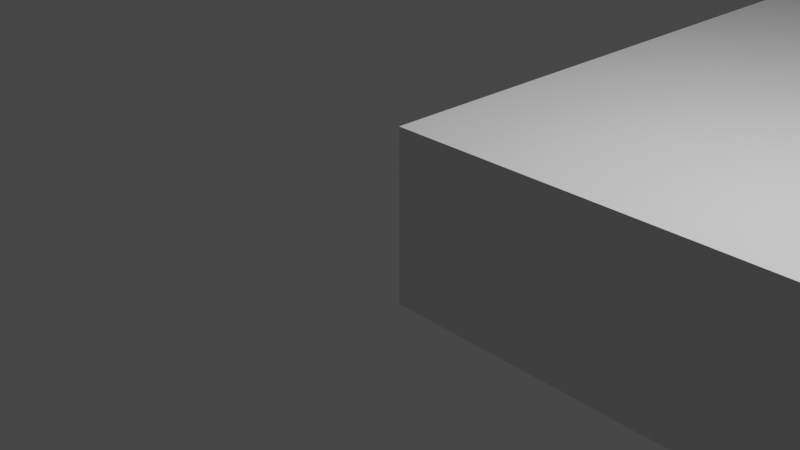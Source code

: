 # Source: bottom_pane.blend  (saved by Blender 2.93.21; exported with 4.5.12 LTS)
import bpy
from mathutils import Matrix  # noqa: F401  (used for matrix-valued properties, if any)

bpy.ops.wm.read_factory_settings(use_empty=True)
scene = bpy.context.scene
scene.name = 'Scene'

# ---- collections
col_collection = bpy.data.collections.new('Collection'); scene.collection.children.link(col_collection)

# ---- materials (node trees are filled in below, after node groups)
mat_material = bpy.data.materials.new('Material')
mat_material.alpha_threshold = 0.0
mat_material.use_transparent_shadow = False
mat_material.line_color = (0.0, 0.0, 0.0, 1.0)
mat_material_001 = bpy.data.materials.new('Material.001')
mat_material_001.alpha_threshold = 0.0
mat_material_001.use_transparent_shadow = False
mat_material_001.line_color = (0.0, 0.0, 0.0, 1.0)

# ---- material node trees
mat_material.use_nodes = True; mat_material.node_tree.nodes.clear()
_N = mat_material.node_tree.nodes; _L = mat_material.node_tree.links
n0 = _N.new('ShaderNodeOutputMaterial'); n0.name = 'Material Output'; n0.location = (300, 300)
n1 = _N.new('ShaderNodeBsdfPrincipled'); n1.name = 'Principled BSDF'; n1.location = (10, 300)
n1.distribution = 'GGX'
n1.subsurface_method = 'BURLEY'
n1.inputs[2].default_value = 0.4
n1.inputs[3].default_value = 1.45
n1.inputs[27].default_value = (0.0, 0.0, 0.0, 1.0)
n1.inputs[28].default_value = 1.0
_L.new(n1.outputs[0], n0.inputs[0])
n0.is_active_output = True
mat_material_001.use_nodes = True; mat_material_001.node_tree.nodes.clear()
_N = mat_material_001.node_tree.nodes; _L = mat_material_001.node_tree.links
n0 = _N.new('ShaderNodeOutputMaterial'); n0.name = 'Material Output'; n0.location = (300, 300)
n1 = _N.new('ShaderNodeBsdfPrincipled'); n1.name = 'Principled BSDF'; n1.location = (10, 300)
n1.distribution = 'GGX'
n1.subsurface_method = 'BURLEY'
n1.inputs[2].default_value = 0.4
n1.inputs[3].default_value = 1.45
n1.inputs[27].default_value = (0.0, 0.0, 0.0, 1.0)
n1.inputs[28].default_value = 1.0
_L.new(n1.outputs[0], n0.inputs[0])
n0.is_active_output = True

# ---- world
world_world = bpy.data.worlds.new('World'); scene.world = world_world
world_world.use_nodes = True; world_world.node_tree.nodes.clear()
_N = world_world.node_tree.nodes; _L = world_world.node_tree.links
n0 = _N.new('ShaderNodeOutputWorld'); n0.name = 'World Output'; n0.location = (300, 300)
n1 = _N.new('ShaderNodeBackground'); n1.name = 'Background'; n1.location = (10, 300)
n1.inputs[0].default_value = (0.05088, 0.05088, 0.05088, 1.0)
_L.new(n1.outputs[0], n0.inputs[0])
n0.is_active_output = True
world_world.color = (0.05088, 0.05088, 0.05088)
world_world.use_sun_shadow = False
world_world.sun_shadow_jitter_overblur = 0.0

# ---- cameras
cam_camera = bpy.data.cameras.new('Camera')
cam_camera.clip_end = 100.0
cam_camera.ortho_scale = 7.314

# ---- lights
light_light = bpy.data.lights.new('Light', 'POINT')
light_light.transmission_factor = 0.0
light_light.energy = 1000.0
light_light.shadow_soft_size = 0.1
light_light.shadow_maximum_resolution = 0.006
light_light.use_absolute_resolution = True

# ---- meshes
me_cube = bpy.data.meshes.new('Cube')
me_cube.from_pydata([(1.0, 1.0, 1.0), (1.0, 1.0, -1.0), (1.0, -1.0, 1.0), (1.0, -1.0, -1.0), (-1.0, 1.0, 1.0), (-1.0, 1.0, -1.0), (-1.0, -1.0, 1.0), (-1.0, -1.0, -1.0)], [], [(0, 4, 6, 2), (3, 2, 6, 7), (7, 6, 4, 5), (5, 1, 3, 7), (1, 0, 2, 3), (5, 4, 0, 1)])
_uv = me_cube.uv_layers.new(name='UVMap')
_uv.uv.foreach_set('vector', [0.625, 0.5, 0.875, 0.5, 0.875, 0.75, 0.625, 0.75, 0.375, 0.75, 0.625, 0.75, 0.625, 1.0, 0.375, 1.0, 0.375, 0.0, 0.625, 0.0, 0.625, 0.25, 0.375, 0.25, 0.125, 0.5, 0.375, 0.5, 0.375, 0.75, 0.125, 0.75, 0.375, 0.5, 0.625, 0.5, 0.625, 0.75, 0.375, 0.75, 0.375, 0.25, 0.625, 0.25, 0.625, 0.5, 0.375, 0.5])
me_cube.materials.append(mat_material)
me_cube.use_remesh_preserve_volume = False
me_cube.use_remesh_preserve_attributes = False
me_cube.use_mirror_vertex_groups = False
me_cube.update()
me_cube_001 = bpy.data.meshes.new('Cube.001')
me_cube_001.from_pydata([(-34.44, -1.0, -1.0), (-34.44, -1.0, 1.0), (-1.0, 1.0, -1.0), (-1.0, 1.0, 1.0), (1.0, -1.0, -1.0), (1.0, -1.0, 1.0), (1.0, 1.0, -1.0), (1.0, 1.0, 1.0)], [], [(0, 1, 3, 2), (2, 3, 7, 6), (6, 7, 5, 4), (4, 5, 1, 0), (2, 6, 4, 0), (7, 3, 1, 5)])
_uv = me_cube_001.uv_layers.new(name='UVMap')
_uv.uv.foreach_set('vector', [0.375, 0.0, 0.625, 0.0, 0.625, 0.25, 0.375, 0.25, 0.375, 0.25, 0.625, 0.25, 0.625, 0.5, 0.375, 0.5, 0.375, 0.5, 0.625, 0.5, 0.625, 0.75, 0.375, 0.75, 0.375, 0.75, 0.625, 0.75, 0.625, 1.0, 0.375, 1.0, 0.125, 0.5, 0.375, 0.5, 0.375, 0.75, 0.125, 0.75, 0.625, 0.5, 0.875, 0.5, 0.875, 0.75, 0.625, 0.75])
me_cube_001.use_remesh_fix_poles = True
me_cube_001.use_remesh_preserve_attributes = False
me_cube_001.update()
me_cube_002 = bpy.data.meshes.new('Cube.002')
me_cube_002.from_pydata([(1.0, 1.0, 1.0), (1.0, 1.0, -1.0), (1.0, -1.0, 1.0), (1.0, -1.0, -1.0), (-1.0, 1.0, 1.0), (-1.0, 1.0, -1.0), (-1.0, -1.0, 1.0), (-1.0, -1.0, -1.0)], [], [(0, 4, 6, 2), (3, 2, 6, 7), (7, 6, 4, 5), (5, 1, 3, 7), (1, 0, 2, 3), (5, 4, 0, 1)])
_uv = me_cube_002.uv_layers.new(name='UVMap')
_uv.uv.foreach_set('vector', [0.625, 0.5, 0.875, 0.5, 0.875, 0.75, 0.625, 0.75, 0.375, 0.75, 0.625, 0.75, 0.625, 1.0, 0.375, 1.0, 0.375, 0.0, 0.625, 0.0, 0.625, 0.25, 0.375, 0.25, 0.125, 0.5, 0.375, 0.5, 0.375, 0.75, 0.125, 0.75, 0.375, 0.5, 0.625, 0.5, 0.625, 0.75, 0.375, 0.75, 0.375, 0.25, 0.625, 0.25, 0.625, 0.5, 0.375, 0.5])
me_cube_002.materials.append(mat_material_001)
me_cube_002.use_remesh_preserve_volume = False
me_cube_002.use_remesh_preserve_attributes = False
me_cube_002.use_mirror_vertex_groups = False
me_cube_002.update()

# ---- objects
ob_cube = bpy.data.objects.new('Cube', me_cube)
ob_light = bpy.data.objects.new('Light', light_light)
ob_camera = bpy.data.objects.new('Camera', cam_camera)
ob_cube_001 = bpy.data.objects.new('Cube.001', me_cube_001)
ob_cube_002 = bpy.data.objects.new('Cube.002', me_cube_002)

# ---- transforms, parenting, visibility, modifiers, constraints
ob_cube.location = (133.0, 63.5, 0.0)
ob_cube.scale = (133.0, 63.5, 1.0)
ob_cube.lock_rotations_4d = False
ob_cube.empty_display_type = 'ARROWS'
ob_cube.lineart.crease_threshold = 0.0
ob_light.location = (4.076, 1.005, 5.904)
ob_light.rotation_euler = (0.6503, 0.05522, 1.866)
ob_light.lock_rotations_4d = False
ob_light.empty_display_type = 'ARROWS'
ob_light.color = (0.0, 0.0, 0.0, 0.0)
ob_light.lineart.crease_threshold = 0.0
ob_camera.location = (7.359, -6.926, 4.958)
ob_camera.rotation_euler = (1.109, 0.0, 0.8149)
ob_camera.lock_rotations_4d = False
ob_camera.empty_display_type = 'ARROWS'
ob_camera.color = (0.0, 0.0, 0.0, 0.0)
ob_camera.display_type = 'WIRE'
ob_camera.lineart.crease_threshold = 0.0
ob_cube_001.location = (258.4, 130.7, 0.0)
ob_cube_001.scale = (7.5, 4.5, 1.0)
ob_cube_002.location = (141.5, -26.5, 0.0)
ob_cube_002.scale = (70.5, 26.5, 1.0)
ob_cube_002.lock_rotations_4d = False
ob_cube_002.empty_display_type = 'ARROWS'
ob_cube_002.lineart.crease_threshold = 0.0

# ---- collection membership
col_collection.objects.link(ob_cube)
col_collection.objects.link(ob_light)
col_collection.objects.link(ob_camera)
col_collection.objects.link(ob_cube_001)
col_collection.objects.link(ob_cube_002)

# ---- scene / render settings (as saved in the file)
scene.camera = ob_camera
scene.frame_start = 1; scene.frame_end = 250; scene.frame_set(1)
scene.render.engine = 'BLENDER_EEVEE_NEXT'
scene.cycles.use_denoising = False
scene.cycles.samples = 128
scene.cycles.sampling_pattern = 'TABULATED_SOBOL'
scene.cycles.use_adaptive_sampling = False
scene.cycles.use_light_tree = False
scene.view_settings.view_transform = 'Filmic'
bpy.context.view_layer.update()
